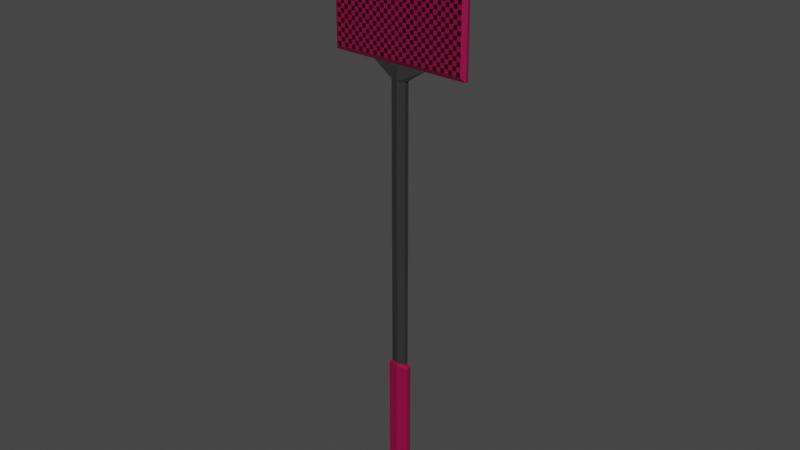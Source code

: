 # Source: flyswatter.blend  (saved by Blender 3.1.7; exported with 4.5.12 LTS)
import bpy
from mathutils import Matrix  # noqa: F401  (used for matrix-valued properties, if any)

bpy.ops.wm.read_factory_settings(use_empty=True)
scene = bpy.context.scene
scene.name = 'Scene'

# ---- collections
col_collection = bpy.data.collections.new('Collection'); scene.collection.children.link(col_collection)

# ---- materials (node trees are filled in below, after node groups)
mat_swatter_secondary = bpy.data.materials.new('Swatter-Secondary')
mat_swatter_secondary.use_transparent_shadow = False
mat_swatter_main_color = bpy.data.materials.new('Swatter-Main Color')
mat_swatter_main_color.use_transparent_shadow = False
mat_swatter_grid = bpy.data.materials.new('Swatter-Grid')
mat_swatter_grid.surface_render_method = 'BLENDED'
mat_swatter_grid.blend_method = 'BLEND'
mat_swatter_grid.alpha_threshold = 0.0
mat_swatter_grid.use_backface_culling = True
mat_swatter_grid.use_transparent_shadow = False
mat_swatter_grid.line_color = (0.0, 0.0, 0.0, 1.0)

# ---- material node trees
mat_swatter_secondary.use_nodes = True; mat_swatter_secondary.node_tree.nodes.clear()
_N = mat_swatter_secondary.node_tree.nodes; _L = mat_swatter_secondary.node_tree.links
n0 = _N.new('ShaderNodeBsdfPrincipled'); n0.name = 'Principled BSDF'; n0.location = (10, 300)
n0.distribution = 'GGX'
n0.subsurface_method = 'RANDOM_WALK_SKIN'
n0.inputs[0].default_value = (0.0291, 0.0291, 0.0291, 1.0)
n0.inputs[3].default_value = 1.45
n0.inputs[27].default_value = (0.0, 0.0, 0.0, 1.0)
n0.inputs[28].default_value = 1.0
n1 = _N.new('ShaderNodeOutputMaterial'); n1.name = 'Material Output'; n1.location = (300, 300)
_L.new(n0.outputs[0], n1.inputs[0])
n1.is_active_output = True
mat_swatter_main_color.use_nodes = True; mat_swatter_main_color.node_tree.nodes.clear()
_N = mat_swatter_main_color.node_tree.nodes; _L = mat_swatter_main_color.node_tree.links
n0 = _N.new('ShaderNodeBsdfPrincipled'); n0.name = 'Principled BSDF'; n0.location = (10, 300)
n0.distribution = 'GGX'
n0.subsurface_method = 'RANDOM_WALK_SKIN'
n0.inputs[0].default_value = (0.2747, 0.0, 0.04971, 1.0)
n0.inputs[3].default_value = 1.45
n0.inputs[27].default_value = (0.0, 0.0, 0.0, 1.0)
n0.inputs[28].default_value = 1.0
n1 = _N.new('ShaderNodeOutputMaterial'); n1.name = 'Material Output'; n1.location = (300, 300)
_L.new(n0.outputs[0], n1.inputs[0])
n1.is_active_output = True
mat_swatter_grid.use_nodes = True; mat_swatter_grid.node_tree.nodes.clear()
_N = mat_swatter_grid.node_tree.nodes; _L = mat_swatter_grid.node_tree.links
n0 = _N.new('ShaderNodeOutputMaterial'); n0.name = 'Material Output'; n0.location = (300, 300)
n1 = _N.new('ShaderNodeBsdfPrincipled'); n1.name = 'Principled BSDF'; n1.location = (10, 300)
n1.distribution = 'GGX'
n1.subsurface_method = 'RANDOM_WALK_SKIN'
n1.inputs[2].default_value = 0.4
n1.inputs[3].default_value = 1.45
n1.inputs[9].default_value = (1.0, 0.0, 0.1)
n1.inputs[27].default_value = (0.0, 0.0, 0.0, 1.0)
n1.inputs[28].default_value = 1.0
n2 = _N.new('ShaderNodeTexChecker'); n2.name = 'Checker Texture'; n2.location = (-190, 275)
n2.inputs[1].default_value = (0.275, 0.0, 0.05, 1.0)
n2.inputs[2].default_value = (0.01204, 0.001701, 0.003891, 0.0)
n2.inputs[3].default_value = 35.0
_L.new(n1.outputs[0], n0.inputs[0])
_L.new(n2.outputs[0], n1.inputs[0])
n0.is_active_output = True

# ---- world
world_world = bpy.data.worlds.new('World'); scene.world = world_world
world_world.use_nodes = True; world_world.node_tree.nodes.clear()
_N = world_world.node_tree.nodes; _L = world_world.node_tree.links
n0 = _N.new('ShaderNodeOutputWorld'); n0.name = 'World Output'; n0.location = (300, 300)
n1 = _N.new('ShaderNodeBackground'); n1.name = 'Background'; n1.location = (10, 300)
n1.inputs[0].default_value = (0.05088, 0.05088, 0.05088, 1.0)
_L.new(n1.outputs[0], n0.inputs[0])
n0.is_active_output = True
world_world.color = (0.05088, 0.05088, 0.05088)
world_world.use_sun_shadow = False
world_world.sun_shadow_jitter_overblur = 0.0

# ---- meshes
me_cylinder = bpy.data.meshes.new('Cylinder')
me_cylinder.from_pydata([(0.0, 0.005, -0.1625), (0.0, 0.005, 0.1625), (0.00866, 0.0025, -0.1625), (0.00866, 0.0025, 0.1625), (0.00866, -0.0025, -0.1625), (0.00866, -0.0025, 0.1625), (-8.742e-10, -0.005, -0.1625), (-8.742e-10, -0.005, 0.1625), (-0.00866, -0.0025, -0.1625), (-0.00866, -0.0025, 0.1625), (-0.00866, 0.0025, -0.1625), (-0.00866, 0.0025, 0.1625), (0.03174, 0.001731, 0.1783), (1.536e-08, 0.003461, 0.1783), (0.03174, -0.001731, 0.1783), (1.216e-08, -0.003461, 0.1783), (-0.03174, -0.001731, 0.1783), (-0.03174, 0.001731, 0.1783)], [], [(0, 1, 3, 2), (2, 3, 5, 4), (4, 5, 7, 6), (6, 7, 9, 8), (7, 5, 14, 15), (8, 9, 11, 10), (10, 11, 1, 0), (0, 2, 4, 6, 8, 10), (12, 13, 17, 16, 15, 14), (1, 11, 17, 13), (9, 7, 15, 16), (5, 3, 12, 14), (11, 9, 16, 17), (3, 1, 13, 12)])
_uv = me_cylinder.uv_layers.new(name='UVMap')
_uv.uv.foreach_set('vector', [1.0, 0.5, 1.0, 1.0, 0.8333, 1.0, 0.8333, 0.5, 0.8333, 0.5, 0.8333, 1.0, 0.6667, 1.0, 0.6667, 0.5, 0.6667, 0.5, 0.6667, 1.0, 0.5, 1.0, 0.5, 0.5, 0.5, 0.5, 0.5, 1.0, 0.3333, 1.0, 0.3333, 0.5, 0.5, 1.0, 0.6667, 1.0, 0.6667, 1.0, 0.5, 1.0, 0.3333, 0.5, 0.3333, 1.0, 0.1667, 1.0, 0.1667, 0.5, 0.1667, 0.5, 0.1667, 1.0, -8.941e-08, 1.0, -8.941e-08, 0.5, 0.75, 0.49, 0.9578, 0.37, 0.9578, 0.13, 0.75, 0.01, 0.5422, 0.13, 0.5422, 0.37, 0.4578, 0.37, 0.25, 0.49, 0.04215, 0.37, 0.04215, 0.13, 0.25, 0.01, 0.4578, 0.13, -8.941e-08, 1.0, 0.1667, 1.0, 0.1667, 1.0, -8.941e-08, 1.0, 0.3333, 1.0, 0.5, 1.0, 0.5, 1.0, 0.3333, 1.0, 0.6667, 1.0, 0.8333, 1.0, 0.8333, 1.0, 0.6667, 1.0, 0.1667, 1.0, 0.3333, 1.0, 0.3333, 1.0, 0.1667, 1.0, 0.8333, 1.0, 1.0, 1.0, 1.0, 1.0, 0.8333, 1.0])
me_cylinder.materials.append(mat_swatter_secondary)
me_cylinder.use_remesh_fix_poles = True
me_cylinder.use_remesh_preserve_attributes = False
me_cylinder.update()
me_cylinder_001 = bpy.data.meshes.new('Cylinder.001')
me_cylinder_001.from_pydata([(2.726e-10, 0.002508, -0.0875), (0.0, 0.005804, -0.07889), (0.005475, 0.001254, -0.0875), (0.01267, 0.002902, -0.07889), (0.005475, -0.001254, -0.0875), (0.01267, -0.002902, -0.07889), (0.0, -0.002508, -0.0875), (-1.279e-09, -0.005804, -0.07889), (-0.005475, -0.001254, -0.0875), (-0.01267, -0.002902, -0.07889), (-0.005475, 0.001254, -0.0875), (-0.01267, 0.002902, -0.07889), (0.0, 0.005804, 0.0837), (0.0, 0.004496, 0.0875), (0.009492, 0.002322, 0.0875), (0.01267, 0.002902, 0.0837), (0.009492, -0.002322, 0.0875), (0.01267, -0.002902, 0.0837), (-8.177e-10, -0.004496, 0.0875), (-1.279e-09, -0.005804, 0.0837), (-0.009492, -0.002322, 0.0875), (-0.01267, -0.002902, 0.0837), (-0.009492, 0.002322, 0.0875), (-0.01267, 0.002902, 0.0837)], [], [(3, 15, 17, 5), (7, 19, 21, 9), (9, 21, 23, 11), (11, 23, 12, 1), (5, 17, 19, 7), (14, 13, 22, 20, 18, 16), (1, 3, 2, 0), (3, 5, 4, 2), (5, 7, 6, 4), (7, 9, 8, 6), (9, 11, 10, 8), (11, 1, 0, 10), (0, 2, 4, 6, 8, 10), (15, 12, 13, 14), (17, 15, 14, 16), (19, 17, 16, 18), (21, 19, 18, 20), (23, 21, 20, 22), (12, 23, 22, 13), (1, 12, 15, 3)])
_uv = me_cylinder_001.uv_layers.new(name='UVMap')
_uv.uv.foreach_set('vector', [0.8333, 0.5246, 0.8333, 0.9891, 0.6667, 0.9891, 0.6667, 0.5246, 0.5, 0.5246, 0.5, 0.9891, 0.3333, 0.9891, 0.3333, 0.5246, 0.3333, 0.5246, 0.3333, 0.9891, 0.1667, 0.9891, 0.1667, 0.5246, 0.1667, 0.5246, 0.1667, 0.9891, -8.941e-08, 0.9891, -8.941e-08, 0.5246, 0.6667, 0.5246, 0.6667, 0.9891, 0.5, 0.9891, 0.5, 0.5246, 0.4057, 0.346, 0.25, 0.4359, 0.09432, 0.346, 0.09432, 0.154, 0.25, 0.0641, 0.4057, 0.154, 1.0, 0.5246, 0.8333, 0.5246, 0.8807, 0.5, 0.9527, 0.5, 0.8333, 0.5246, 0.6667, 0.5246, 0.714, 0.5, 0.786, 0.5, 0.6667, 0.5246, 0.5, 0.5246, 0.5473, 0.5, 0.6193, 0.5, 0.5, 0.5246, 0.3333, 0.5246, 0.3807, 0.5, 0.4527, 0.5, 0.3333, 0.5246, 0.1667, 0.5246, 0.214, 0.5, 0.286, 0.5, 0.1667, 0.5246, -8.941e-08, 0.5246, 0.04733, 0.5, 0.1193, 0.5, 0.75, 0.3537, 0.8398, 0.3018, 0.8398, 0.1982, 0.75, 0.1463, 0.6602, 0.1982, 0.6602, 0.3018, 0.8333, 0.9891, 1.0, 0.9891, 0.9767, 1.0, 0.8519, 1.0, 0.6667, 0.9891, 0.8333, 0.9891, 0.8167, 1.0, 0.6833, 1.0, 0.5, 0.9891, 0.6667, 0.9891, 0.6481, 1.0, 0.5233, 1.0, 0.3333, 0.9891, 0.5, 0.9891, 0.4767, 1.0, 0.3519, 1.0, 0.1667, 0.9891, 0.3333, 0.9891, 0.3167, 1.0, 0.1833, 1.0, -8.941e-08, 0.9891, 0.1667, 0.9891, 0.1481, 1.0, 0.02329, 1.0, 1.0, 0.5246, 1.0, 0.9891, 0.8333, 0.9891, 0.8333, 0.5246])
me_cylinder_001.materials.append(mat_swatter_main_color)
me_cylinder_001.use_remesh_fix_poles = True
me_cylinder_001.use_remesh_preserve_attributes = False
me_cylinder_001.update()
me_cube_001 = bpy.data.meshes.new('Cube.001')
me_cube_001.from_pydata([(-0.889, -0.5955, -1.0), (-0.889, -0.5955, 1.0), (-0.889, 0.5955, -1.0), (0.889, -0.5955, -1.0), (0.889, -0.5955, 1.0), (0.889, 0.5955, -1.0), (-0.8869, -0.5943, 1.0), (-0.8869, 0.5943, 1.0), (-0.889, 0.5955, 1.0), (0.889, 0.5955, 1.0), (0.8869, 0.5943, 1.0), (0.8869, -0.5943, 1.0), (-0.8391, -1.605, -0.9439), (-0.8391, -1.605, 0.9439), (-0.8391, 1.605, 0.9439), (-0.8391, 1.605, -0.9439), (0.8391, 1.605, -0.9439), (0.8391, 1.605, 0.9439), (0.8391, -1.605, 0.9439), (0.8391, -1.605, -0.9439)], [], [(5, 2, 15, 16), (4, 1, 13, 18), (2, 0, 1, 8), (3, 5, 9, 4), (2, 5, 3, 0), (10, 7, 6, 11), (6, 7, 8, 1), (10, 11, 4, 9), (11, 6, 1, 4), (9, 8, 7, 10), (19, 18, 13, 12), (15, 14, 17, 16), (1, 0, 12, 13), (3, 4, 18, 19), (9, 5, 16, 17), (8, 9, 17, 14), (2, 8, 14, 15), (0, 3, 19, 12)])
me_cube_001.polygons.foreach_set('material_index', [0, 0, 0, 0, 0, 0, 0, 0, 0, 0, 1, 1, 0, 0, 0, 0, 0, 0])
_uv = me_cube_001.uv_layers.new(name='UVMap')
_uv.uv.foreach_set('vector', [0.3611, 0.5, 0.1389, 0.5, 0.1389, 0.5, 0.3611, 0.5, 0.625, 0.7639, 0.625, 0.9861, 0.625, 0.9861, 0.625, 0.7639, 0.1389, 0.5, 0.1389, 0.75, 0.8611, 0.75, 0.8611, 0.5, 0.3611, 0.75, 0.3611, 0.5, 0.6389, 0.5, 0.6389, 0.75, 0.1389, 0.5, 0.3611, 0.5, 0.3611, 0.75, 0.1389, 0.75, 0.6391, 0.5003, 0.8609, 0.5003, 0.8609, 0.7497, 0.6391, 0.7497, 0.8609, 0.7497, 0.8609, 0.5003, 0.8611, 0.5, 0.8611, 0.75, 0.6391, 0.5003, 0.6391, 0.7497, 0.6389, 0.75, 0.6389, 0.5, 0.6391, 0.7497, 0.8609, 0.7497, 0.8611, 0.75, 0.6389, 0.75, 0.6389, 0.5, 0.8611, 0.5, 0.8609, 0.5003, 0.6391, 0.5003, 0.375, 0.7639, 0.625, 0.7639, 0.625, 0.9861, 0.375, 0.9861, 0.375, 0.2639, 0.625, 0.2639, 0.625, 0.4861, 0.375, 0.4861, 0.0, 0.0, 0.0, 0.0, 0.0, 0.0, 0.0, 0.0, 0.0, 0.0, 0.0, 0.0, 0.0, 0.0, 0.0, 0.0, 0.0, 0.0, 0.0, 0.0, 0.0, 0.0, 0.0, 0.0, 0.625, 0.2639, 0.625, 0.4861, 0.625, 0.4861, 0.625, 0.2639, 0.0, 0.0, 0.0, 0.0, 0.0, 0.0, 0.0, 0.0, 0.1389, 0.75, 0.3611, 0.75, 0.3611, 0.75, 0.1389, 0.75])
me_cube_001.materials.append(mat_swatter_main_color)
me_cube_001.materials.append(mat_swatter_grid)
me_cube_001.use_remesh_fix_poles = True
me_cube_001.use_remesh_preserve_attributes = False
me_cube_001.update()

# ---- objects
ob_handle_long = bpy.data.objects.new('Handle long', me_cylinder)
ob_handle_grabbable = bpy.data.objects.new('Handle grabbable', me_cylinder_001)
ob_head = bpy.data.objects.new('Head', me_cube_001)

# ---- transforms, parenting, visibility, modifiers, constraints
ob_handle_long.location = (0.0, 0.0, 0.0)
ob_handle_grabbable.location = (0.0, 0.0, -0.25)
ob_head.location = (0.0, 0.0, 0.263)
ob_head.scale = (0.09, 0.003, 0.085)

# ---- collection membership
col_collection.objects.link(ob_handle_long)
col_collection.objects.link(ob_handle_grabbable)
col_collection.objects.link(ob_head)

# ---- scene / render settings (as saved in the file)
scene.frame_start = 1; scene.frame_end = 250; scene.frame_set(1)
scene.render.engine = 'BLENDER_EEVEE_NEXT'
scene.cycles.sampling_pattern = 'TABULATED_SOBOL'
scene.cycles.use_light_tree = False
scene.view_settings.view_transform = 'Filmic'
bpy.context.view_layer.update()

# ---- added for rendering (the .blend has no active camera and no usable light): camera, sun
cam_auto = bpy.data.cameras.new('AutoCamera')
cam_auto.lens = 50.0
cam_auto.sensor_width = 36.0
cam_auto.clip_end = 1000.0
ob_auto_camera = bpy.data.objects.new('AutoCamera', cam_auto)
scene.collection.objects.link(ob_auto_camera)
ob_auto_camera.location = (0.651381, -0.781657, 0.526355)
ob_auto_camera.rotation_euler = (1.09748, -7.21219e-08, 0.694738)
scene.camera = ob_auto_camera
light_auto_sun = bpy.data.lights.new('AutoSun', 'SUN')
light_auto_sun.energy = 3.0
light_auto_sun.angle = 0.0523599
ob_auto_sun = bpy.data.objects.new('AutoSun', light_auto_sun)
scene.collection.objects.link(ob_auto_sun)
ob_auto_sun.rotation_euler = (0.872665, 0.174533, 0.523599)
bpy.context.view_layer.update()
